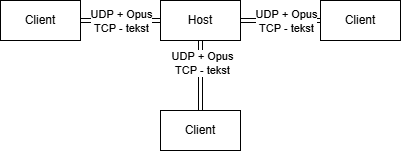

The diagram above was exported from draw.io. Its source (the exported page's mxGraphModel, read from the mxfile embedded in the PNG):
<mxGraphModel dx="673" dy="374" grid="1" gridSize="10" guides="1" tooltips="1" connect="1" arrows="1" fold="1" page="1" pageScale="1" pageWidth="827" pageHeight="1169" math="0" shadow="0">
  <root>
    <mxCell id="0" />
    <mxCell id="1" parent="0" />
    <mxCell id="L-BjaybvtNgIIRz-GVEN-1" parent="1" style="rounded=0;whiteSpace=wrap;html=1;" value="Host" vertex="1">
      <mxGeometry height="40" width="80" x="200" y="120" as="geometry" />
    </mxCell>
    <mxCell id="L-BjaybvtNgIIRz-GVEN-20" edge="1" parent="1" source="L-BjaybvtNgIIRz-GVEN-3" style="edgeStyle=orthogonalEdgeStyle;rounded=0;orthogonalLoop=1;jettySize=auto;html=1;exitX=0;exitY=0.5;exitDx=0;exitDy=0;entryX=1;entryY=0.5;entryDx=0;entryDy=0;strokeColor=default;shape=link;" target="L-BjaybvtNgIIRz-GVEN-1">
      <mxGeometry relative="1" as="geometry" />
    </mxCell>
    <mxCell id="L-BjaybvtNgIIRz-GVEN-21" connectable="0" parent="L-BjaybvtNgIIRz-GVEN-20" style="edgeLabel;html=1;align=center;verticalAlign=middle;resizable=0;points=[];" value="UDP + Opus&lt;br&gt;TCP - tekst" vertex="1">
      <mxGeometry relative="1" x="-0.1274" as="geometry">
        <mxPoint as="offset" />
      </mxGeometry>
    </mxCell>
    <mxCell id="L-BjaybvtNgIIRz-GVEN-3" parent="1" style="rounded=0;whiteSpace=wrap;html=1;" value="Client" vertex="1">
      <mxGeometry height="40" width="80" x="360" y="120" as="geometry" />
    </mxCell>
    <mxCell id="L-BjaybvtNgIIRz-GVEN-18" edge="1" parent="1" source="L-BjaybvtNgIIRz-GVEN-5" style="edgeStyle=orthogonalEdgeStyle;rounded=0;orthogonalLoop=1;jettySize=auto;html=1;exitX=0.5;exitY=0;exitDx=0;exitDy=0;entryX=0.5;entryY=1;entryDx=0;entryDy=0;shape=link;" target="L-BjaybvtNgIIRz-GVEN-1">
      <mxGeometry relative="1" as="geometry" />
    </mxCell>
    <mxCell id="L-BjaybvtNgIIRz-GVEN-19" connectable="0" parent="L-BjaybvtNgIIRz-GVEN-18" style="edgeLabel;html=1;align=center;verticalAlign=middle;resizable=0;points=[];" value="UDP + Opus&lt;br&gt;TCP - tekst" vertex="1">
      <mxGeometry relative="1" x="0.3657" y="-1" as="geometry">
        <mxPoint as="offset" />
      </mxGeometry>
    </mxCell>
    <mxCell id="L-BjaybvtNgIIRz-GVEN-5" parent="1" style="rounded=0;whiteSpace=wrap;html=1;" value="Client" vertex="1">
      <mxGeometry height="40" width="80" x="200" y="230" as="geometry" />
    </mxCell>
    <mxCell id="L-BjaybvtNgIIRz-GVEN-10" edge="1" parent="1" source="L-BjaybvtNgIIRz-GVEN-6" style="edgeStyle=orthogonalEdgeStyle;rounded=0;orthogonalLoop=1;jettySize=auto;html=1;exitX=1;exitY=0.5;exitDx=0;exitDy=0;entryX=0;entryY=0.5;entryDx=0;entryDy=0;shape=link;" target="L-BjaybvtNgIIRz-GVEN-1">
      <mxGeometry relative="1" as="geometry" />
    </mxCell>
    <mxCell id="L-BjaybvtNgIIRz-GVEN-11" connectable="0" parent="L-BjaybvtNgIIRz-GVEN-10" style="edgeLabel;html=1;align=center;verticalAlign=middle;resizable=0;points=[];" value="UDP + Opus&lt;br&gt;TCP - tekst" vertex="1">
      <mxGeometry relative="1" x="0.2464" as="geometry">
        <mxPoint x="-10" as="offset" />
      </mxGeometry>
    </mxCell>
    <mxCell id="L-BjaybvtNgIIRz-GVEN-6" parent="1" style="rounded=0;whiteSpace=wrap;html=1;" value="Client" vertex="1">
      <mxGeometry height="40" width="80" x="40" y="120" as="geometry" />
    </mxCell>
  </root>
</mxGraphModel>